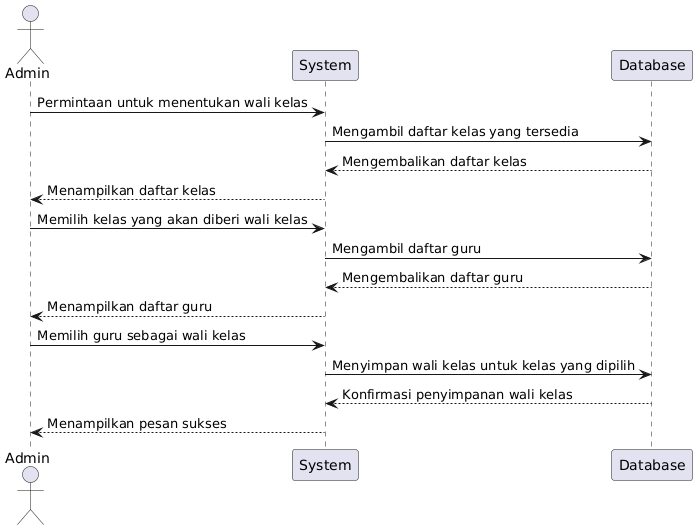

The diagram above was rendered by PlantUML. Its source (embedded in the PNG):
@startuml
actor Admin
participant System
participant Database

Admin -> System : Permintaan untuk menentukan wali kelas
System -> Database : Mengambil daftar kelas yang tersedia
Database --> System : Mengembalikan daftar kelas
System --> Admin : Menampilkan daftar kelas

Admin -> System : Memilih kelas yang akan diberi wali kelas
System -> Database : Mengambil daftar guru
Database --> System : Mengembalikan daftar guru
System --> Admin : Menampilkan daftar guru

Admin -> System : Memilih guru sebagai wali kelas
System -> Database : Menyimpan wali kelas untuk kelas yang dipilih
Database --> System : Konfirmasi penyimpanan wali kelas
System --> Admin : Menampilkan pesan sukses
@enduml